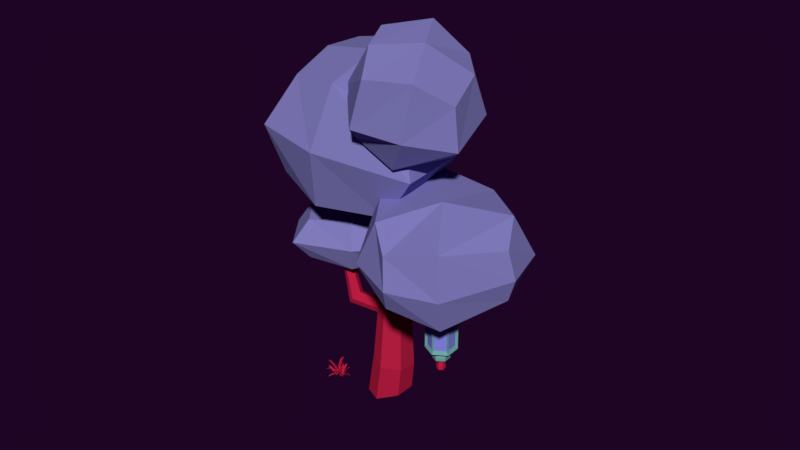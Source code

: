 # Source: conjunto11.blend  (saved by Blender 2.79.0; exported with 4.5.12 LTS)
import bpy
from mathutils import Matrix  # noqa: F401  (used for matrix-valued properties, if any)

bpy.ops.wm.read_factory_settings(use_empty=True)
scene = bpy.context.scene
scene.name = 'Scene'

# ---- collections
col_collection_1 = bpy.data.collections.new('Collection 1'); scene.collection.children.link(col_collection_1)

# ---- materials (node trees are filled in below, after node groups)
mat_material_005 = bpy.data.materials.new('Material.005')
mat_material_005.alpha_threshold = 0.0
mat_material_005.use_transparent_shadow = False
mat_material_005.diffuse_color = (0.5382, 0.01406, 0.05926, 1.0)
mat_material_005.roughness = 0.5
mat_material_012 = bpy.data.materials.new('Material.012')
mat_material_012.alpha_threshold = 0.0
mat_material_012.use_transparent_shadow = False
mat_material_012.diffuse_color = (0.1656, 0.402, 0.3796, 1.0)
mat_material_012.roughness = 0.5
mat_material_003 = bpy.data.materials.new('Material.003')
mat_material_003.alpha_threshold = 0.0
mat_material_003.use_transparent_shadow = False
mat_material_003.diffuse_color = (0.24, 0.244, 0.8, 1.0)
mat_material_003.roughness = 0.5
mat_material_016 = bpy.data.materials.new('Material.016')
mat_material_016.alpha_threshold = 0.0
mat_material_016.use_transparent_shadow = False
mat_material_016.diffuse_color = (0.5382, 0.01406, 0.05926, 1.0)
mat_material_016.roughness = 0.5
mat_material_034 = bpy.data.materials.new('Material.034')
mat_material_034.alpha_threshold = 0.0
mat_material_034.use_transparent_shadow = False
mat_material_034.diffuse_color = (0.2338, 0.2156, 0.5382, 1.0)
mat_material_034.roughness = 0.5

# ---- material node trees

# ---- world
world_world_001 = bpy.data.worlds.new('World.001'); scene.world = world_world_001
world_world_001.color = (0.0134, 0.001575, 0.01811)
world_world_001.use_sun_shadow = False
world_world_001.sun_shadow_jitter_overblur = 0.0
world_world_001.cycles.sampling_method = 'MANUAL'
world_world_001.light_settings.ao_factor = 0.4154
world_world_001.light_settings.distance = 0.4

# ---- meshes
me_cylinder_034 = bpy.data.meshes.new('Cylinder.034')
me_cylinder_034.from_pydata([(4.612, 4.926, -0.3515), (4.612, 4.926, 1.648), (5.478, 4.426, -0.3515), (5.478, 4.426, 1.648), (5.478, 3.426, -0.3515), (5.478, 3.426, 1.648), (4.612, 2.926, -0.3515), (4.612, 2.926, 1.648), (3.746, 3.426, -0.3515), (3.746, 3.426, 1.648), (3.746, 4.426, -0.3515), (3.746, 4.426, 1.648), (5.31, 4.329, 1.96), (4.612, 4.732, 1.96), (5.31, 3.523, 1.96), (4.612, 3.12, 1.96), (3.914, 3.523, 1.96), (3.914, 4.329, 1.96), (4.612, 4.395, -0.6391), (5.019, 4.16, -0.6391), (5.019, 3.691, -0.6391), (4.612, 3.456, -0.6391), (4.206, 3.691, -0.6391), (4.206, 4.16, -0.6391), (4.612, 4.491, -0.7581), (5.102, 4.208, -0.7581), (5.102, 3.643, -0.7581), (4.612, 3.361, -0.7581), (4.123, 3.643, -0.7581), (4.123, 4.208, -0.7581), (4.612, 4.491, -1.026), (5.102, 4.208, -1.026), (5.102, 3.643, -1.026), (4.612, 3.361, -1.026), (4.123, 3.643, -1.026), (4.123, 4.208, -1.026), (4.612, 4.116, -1.155), (4.777, 4.021, -1.155), (4.777, 3.83, -1.155), (4.612, 3.735, -1.155), (4.447, 3.83, -1.155), (4.447, 4.021, -1.155), (4.612, 4.216, -1.609), (4.864, 4.071, -1.609), (4.864, 3.78, -1.609), (4.612, 3.635, -1.609), (4.361, 3.78, -1.609), (4.361, 4.071, -1.609), (4.612, 4.216, -1.811), (4.864, 4.071, -1.811), (4.864, 3.78, -1.811), (4.612, 3.635, -1.811), (4.361, 3.78, -1.811), (4.361, 4.071, -1.811), (4.612, 4.926, -0.3515), (5.478, 4.426, -0.3515), (5.478, 4.426, 1.648), (4.612, 4.926, 1.648), (4.612, 4.926, -0.3515), (4.612, 4.926, 1.648), (5.478, 4.426, 1.648), (5.478, 4.426, -0.3515), (5.478, 3.426, -0.3515), (5.478, 3.426, 1.648), (4.612, 2.926, -0.3515), (4.612, 2.926, 1.648), (3.746, 3.426, -0.3515), (3.746, 3.426, 1.648), (3.746, 4.426, -0.3515), (3.746, 4.426, 1.648), (4.612, 4.926, -0.3515), (5.478, 4.426, -0.3515), (5.478, 4.426, 1.648), (4.612, 4.926, 1.648), (4.654, 4.761, -0.1147), (5.315, 4.379, -0.1147), (5.315, 4.379, 1.412), (4.654, 4.761, 1.412), (4.576, 4.763, -0.1259), (4.576, 4.763, 1.423), (3.905, 4.376, 1.423), (3.905, 4.376, -0.1259), (3.869, 3.536, 1.427), (3.869, 3.536, -0.1301), (3.869, 4.315, -0.1301), (3.869, 4.315, 1.427), (4.58, 3.086, 1.432), (4.58, 3.086, -0.1348), (3.901, 3.477, -0.1348), (3.901, 3.477, 1.432), (5.326, 3.479, 1.438), (5.326, 3.479, -0.1409), (4.642, 3.084, -0.1409), (4.642, 3.084, 1.438), (5.356, 4.311, 1.42), (5.356, 4.311, -0.1231), (5.356, 3.54, -0.1231), (5.356, 3.54, 1.42), (4.682, 3.966, 1.96), (4.612, 4.006, 1.96), (4.682, 3.885, 1.96), (4.612, 3.845, 1.96), (4.543, 3.885, 1.96), (4.543, 3.966, 1.96), (4.682, 3.966, 2.998), (4.612, 4.006, 2.998), (4.682, 3.885, 2.998), (4.612, 3.845, 2.998), (4.543, 3.885, 2.998), (4.543, 3.966, 2.998), (1.912, 0.2522, 6.82), (2.826, 1.429, 13.57), (-4.441, 2.959, 7.209), (-3.527, 4.136, 13.96), (-7.173, -3.672, 8.733), (-0.8198, -6.379, 8.345), (0.09437, -5.202, 15.1), (-6.259, -2.495, 15.49), (2.049, -2.79, 15.32), (0.9132, -4.252, 6.928), (-5.845, 0.5736, 15.8), (-6.981, -0.8883, 7.411), (-1.448, 2.042, 6.588), (-0.4379, 3.343, 14.05), (-4.468, -5.288, 8.274), (-3.458, -3.988, 15.74), (-3.483, -2.54, 6.764), (-2.227, -0.9244, 16.04), (3.779, 1.896, 10.05), (-4.172, 5.284, 10.54), (-0.07964, -7.404, 11.75), (-8.031, -4.016, 12.24), (-7.479, 0.03976, 11.69), (2.401, -4.17, 11.09), (-4.607, -6.01, 12.1), (-0.3421, 4.27, 10.22), (-1.542, -0.5317, -1.009), (-1.329, -0.6485, -1.86), (-1.808, -0.3851, -1.67), (-1.236, -0.7, -1.464), (-1.978, -0.2918, -1.232), (-2.946, -2.413, -1.669), (-2.508, -2.835, -1.86), (-2.248, -2.602, -1.464), (-2.394, -2.088, -1.009), (-2.952, -1.993, -1.232), (-3.298, -3.293, 2.424), (-3.03, -3.525, 2.324), (-2.897, -3.423, 2.533), (-3.006, -3.161, 2.774), (-3.324, -3.085, 2.656), (-3.078, -2.376, 0.0822), (-2.679, -3.05, -0.4233), (-2.473, -2.877, -0.1049), (-3.057, -2.704, -0.27), (-2.612, -2.471, 0.2617), (-2.555, -2.984, 0.4113), (-2.745, -3.138, 0.1169), (-3.103, -2.817, 0.2586), (-3.127, -2.516, 0.5844), (-2.692, -2.61, 0.7503), (-3.079, -2.759, -0.003294), (-2.653, -2.54, 0.5062), (-2.515, -2.928, 0.1549), (-2.712, -3.091, -0.1502), (-3.102, -2.446, 0.3342), (-2.802, -1.735, 1.678), (-2.784, -1.651, 1.528), (-3.119, -1.741, 1.745), (-2.821, -1.813, 1.837), (-3.096, -1.666, 1.587), (-3.075, -1.584, 1.437), (-0.9373, 0.9543, 0.7338), (-1.136, 1.084, -0.1008), (-0.6887, 0.7916, 0.08594), (-1.223, 1.141, 0.2872), (-0.5304, 0.688, 0.5151), (0.7533, 3.395, 0.07068), (0.3577, 3.784, -0.1216), (0.1449, 3.653, 0.2778), (0.2933, 3.245, 0.7376), (0.7775, 3.08, 0.5125), (0.9932, 3.929, 3.884), (0.7655, 4.225, 3.872), (0.5684, 4.049, 3.898), (0.5963, 3.681, 3.928), (0.9434, 3.625, 3.913), (-1.546, 0.5359, 2.14), (-1.718, 0.4537, 1.471), (-1.331, 0.6389, 1.621), (-1.793, 0.4175, 1.782), (-1.194, 0.7045, 1.965), (-2.151, 2.39, 1.638), (-2.615, 2.315, 1.459), (-2.596, 2.02, 1.764), (-2.215, 1.852, 2.14), (-1.893, 2.178, 1.992), (-2.758, 2.967, 4.845), (-3.025, 2.908, 4.749), (-3.027, 2.765, 4.909), (-2.818, 2.702, 5.11), (-2.621, 2.876, 5.033), (-2.148, 2.42, 3.02), (-2.745, 2.502, 2.589), (-2.738, 2.274, 2.834), (-2.357, 2.577, 2.734), (-2.426, 2.157, 3.138), (-2.795, 2.37, 3.24), (-2.798, 2.577, 3.014), (-2.434, 2.651, 3.148), (-2.241, 2.512, 3.412), (-2.505, 2.268, 3.521), (-2.395, 2.612, 2.943), (-2.465, 2.213, 3.33), (-2.765, 2.322, 3.038), (-2.77, 2.539, 2.804), (-2.195, 2.465, 3.217), (-3.703, 4.226, 4.722), (-3.744, 4.331, 4.64), (-3.904, 4.16, 4.836), (-3.665, 4.13, 4.805), (-3.949, 4.258, 4.755), (-3.999, 4.366, 4.674), (-1.524, 0.5463, 1.546), (-2.383, 2.353, 1.549), (-2.892, 2.938, 4.797), (-2.616, 2.614, 3.081), (-2.562, 2.562, 2.503), (-3.781, 4.138, 4.821), (-3.901, 4.411, 4.629), (-3.826, 4.242, 4.739), (7.761, 0.8171, 7.389), (6.694, 7.705, 7.642), (7.434, 0.9283, 3.894), (6.379, 7.812, 4.274), (0.3344, 0.02692, 4.164), (0.729, -0.1072, 8.38), (0.692, 6.583, 8.517), (0.3117, 6.712, 4.454), (4.56, 7.891, 8.779), (5.631, 0.1051, 8.431), (4.076, 8.055, 3.607), (5.147, 0.2696, 3.259), (8.225, 0.8835, 5.388), (6.737, 8.179, 5.762), (0.1982, -0.381, 6.098), (-0.1384, 7.345, 6.38), (5.228, -1.097, 5.49), (3.807, 9.233, 5.951), (8.79, 3.961, 8.196), (8.317, 4.122, 3.136), (-1.038, 3.282, 9.095), (-1.511, 3.443, 4.035), (3.849, 4.048, 2.776), (4.467, 3.838, 9.374), (-1.776, 3.335, 6.377), (9.088, 4.085, 5.384), (-2.163, -5.348, 4.384), (-2.157, -5.361, 1.621), (-6.988, -5.167, 4.372), (-6.982, -5.181, 1.609), (-6.809, -0.3865, 4.349), (-1.984, -0.5672, 4.361), (-1.978, -0.5807, 1.598), (-6.803, -0.4, 1.586), (-1.462, -2.472, 1.255), (-1.47, -2.455, 4.688), (-7.457, -2.247, 1.24), (-7.465, -2.23, 4.673), (-4.807, -5.519, 4.525), (-4.8, -5.534, 1.471), (-4.609, -0.2343, 4.5), (-4.602, -0.2492, 1.445), (-4.746, -2.295, 4.86), (-4.738, -2.313, 1.064), (-1.576, -6.363, 2.92), (-7.615, -6.137, 2.905), (-1.327, 0.2902, 3.059), (-7.366, 0.5165, 3.044), (-8.195, -2.057, 2.965), (-0.6925, -2.338, 2.983), (-4.61, 0.7388, 3.058), (-4.885, -6.616, 2.905), (3.184, -1.239, 12.47), (3.333, 4.193, 11.64), (-0.8709, -0.8657, 13.77), (-0.5752, 4.553, 12.89), (0.165, -0.188, 18.25), (5.056, -0.6383, 16.68), (4.976, 4.451, 15.29), (0.2626, 4.885, 16.81), (4.86, 4.677, 12.55), (4.633, -1.434, 13.59), (-1.14, 5.229, 14.48), (-1.368, -0.8812, 15.52), (0.7984, -1.15, 12.81), (1.116, 4.667, 12.12), (2.452, -0.5965, 17.8), (2.533, 5.33, 16.33), (1.28, -2.08, 15.03), (1.582, 6.026, 13.65), (3.913, 0.9011, 10.93), (-1.957, 1.441, 12.82), (5.939, 2.238, 16.85), (0.06854, 2.779, 18.73), (-1.943, 2.277, 15.71), (5.711, 1.573, 13.25), (2.834, 2.597, 18.17), (0.5949, 1.119, 11.62), (-0.4003, -1.304, -7.376), (0.1456, 0.7506, -7.376), (-2.238, -0.9694, -7.376), (-1.069, 1.539, -7.376), (0.6748, -0.6471, -7.376), (-2.538, 0.4352, -7.376), (-0.2656, -0.9042, -4.352), (0.2081, 0.9361, -5.305), (-2.094, -0.5421, -4.231), (-1.018, 1.688, -5.467), (0.7767, -0.3447, -4.786), (-2.436, 0.7375, -4.786), (-0.7722, -0.6737, -1.131), (-0.3645, 0.8696, -0.8042), (-2.179, -0.4131, -1.172), (-1.297, 1.468, -0.7489), (0.04686, -0.1844, -0.982), (-2.415, 0.645, -0.982), (-0.8437, -1.115, 2.981), (-0.3465, 0.2712, 2.653), (-2.124, -0.7714, 2.978), (-1.162, 0.8904, 2.564), (-0.04832, -0.727, 2.852), (-2.26, 0.2176, 2.771), (-0.6547, -0.4088, 7.347), (-0.2643, 0.6806, 7.167), (-1.648, -0.1416, 7.341), (-0.8958, 1.165, 7.115), (-0.03564, -0.1023, 7.279), (-1.751, 0.6344, 7.226), (-0.621, -0.4568, 10.62), (-0.1896, 0.7469, 10.84), (-1.72, -0.155, 10.59), (-0.8884, 1.287, 10.88), (0.06363, -0.1212, 10.72), (-1.834, 0.7047, 10.72), (-1.666, -3.621, -7.128), (-1.705, -3.482, -7.136), (-1.861, -3.482, -7.125), (-1.787, -3.435, -6.529), (-1.633, -3.541, -6.531), (-1.664, -3.434, -6.538), (-1.535, -3.393, -6.196), (-1.572, -3.326, -6.239), (-1.653, -3.31, -6.195), (-1.479, -3.217, -6.078), (-1.841, -3.573, -7.21), (-1.696, -3.579, -7.256), (-1.629, -3.471, -7.18), (-1.474, -3.857, -6.744), (-1.64, -3.938, -6.768), (-1.525, -3.941, -6.804), (-1.465, -4.243, -6.606), (-1.394, -4.21, -6.651), (-1.337, -4.181, -6.588), (-1.299, -4.406, -6.611), (-2.086, -3.649, -6.675), (-1.799, -3.735, -7.198), (-1.862, -3.601, -7.245), (-1.768, -3.499, -7.207), (-2.064, -3.464, -6.683), (-2.136, -3.544, -6.712), (-2.349, -3.426, -6.437), (-2.373, -3.494, -6.488), (-2.367, -3.568, -6.431), (-2.562, -3.455, -6.391), (-1.772, -3.527, -7.128), (-1.915, -3.543, -7.136), (-1.94, -3.697, -7.125), (-1.975, -3.617, -6.529), (-1.845, -3.481, -6.531), (-1.956, -3.495, -6.538), (-1.976, -3.362, -6.196), (-2.048, -3.388, -6.239), (-2.076, -3.465, -6.195), (-2.141, -3.279, -6.078), (-1.846, -3.693, -7.21), (-1.818, -3.55, -7.256), (-1.914, -3.466, -7.18), (-1.508, -3.374, -6.744), (-1.455, -3.551, -6.768), (-1.433, -3.438, -6.804), (-1.126, -3.426, -6.606), (-1.147, -3.351, -6.651), (-1.167, -3.29, -6.588), (-0.9382, -3.289, -6.611), (-1.81, -3.946, -6.675), (-1.679, -3.676, -7.198), (-1.823, -3.717, -7.245), (-1.908, -3.608, -7.207), (-1.99, -3.895, -6.683), (-1.922, -3.979, -6.712), (-2.072, -4.171, -6.437), (-2.008, -4.205, -6.488), (-1.934, -4.211, -6.431), (-2.077, -4.385, -6.391), (-1.217, -3.292, -7.021), (-1.292, -3.223, -7.06), (-1.397, -3.276, -7.044), (-1.412, -3.073, -6.634), (-1.271, -3.083, -6.616), (-1.33, -3.03, -6.647), (-1.286, -2.873, -6.419), (-1.331, -2.856, -6.466), (-1.394, -2.864, -6.433), (-1.321, -2.714, -6.383), (-1.344, -3.347, -7.083), (-1.242, -3.309, -7.122), (-1.242, -3.198, -7.098), (-1.034, -3.274, -6.697), (-1.114, -3.39, -6.685), (-1.033, -3.359, -6.715), (-0.9, -3.475, -6.5), (-0.8611, -3.44, -6.545), (-0.8386, -3.385, -6.51), (-0.7304, -3.517, -6.471), (-1.522, -3.351, -6.668), (-1.259, -3.429, -7.035), (-1.345, -3.38, -7.099), (-1.323, -3.273, -7.103), (-1.573, -3.23, -6.722), (-1.59, -3.313, -6.719), (-1.796, -3.25, -6.54), (-1.783, -3.314, -6.558), (-1.757, -3.344, -6.499), (-1.931, -3.334, -6.489), (-1.321, -3.273, -7.039), (-1.41, -3.337, -7.033), (-1.372, -3.439, -6.985), (-1.471, -3.254, -6.578), (-1.433, -3.124, -6.62), (-1.501, -3.174, -6.616), (-1.59, -3.014, -6.404), (-1.625, -3.068, -6.425), (-1.62, -3.115, -6.372), (-1.739, -2.994, -6.332), (-1.304, -3.423, -7.052), (-1.333, -3.335, -7.122), (-1.433, -3.3, -7.084), (-1.231, -2.987, -6.818), (-1.13, -3.083, -6.793), (-1.154, -3.013, -6.848), (-0.9692, -2.845, -6.726), (-1.007, -2.818, -6.776), (-1.047, -2.771, -6.745), (-0.8937, -2.693, -6.775), (-1.231, -3.434, -6.607), (-1.2, -3.349, -7.056), (-1.277, -3.438, -7.072), (-1.376, -3.393, -7.068), (-1.369, -3.47, -6.616), (-1.291, -3.505, -6.619), (-1.343, -3.61, -6.366), (-1.284, -3.621, -6.397), (-1.237, -3.584, -6.359), (-1.273, -3.734, -6.278), (-1.406, -3.718, -7.008), (-1.328, -3.646, -7.038), (-1.36, -3.543, -6.99), (-1.116, -3.667, -6.623), (-1.15, -3.804, -6.638), (-1.09, -3.748, -6.661), (-0.9214, -3.873, -6.477), (-0.9008, -3.821, -6.513), (-0.894, -3.768, -6.465), (-0.7557, -3.873, -6.456), (-1.443, -3.572, -7.029), (-1.428, -3.665, -7.097), (-1.318, -3.688, -7.091), (-1.388, -3.979, -6.744), (-1.486, -3.889, -6.696), (-1.474, -3.963, -6.749), (-1.59, -4.127, -6.558), (-1.567, -4.158, -6.615), (-1.514, -4.197, -6.595), (-1.659, -4.29, -6.564), (-1.371, -3.51, -6.588), (-1.534, -3.653, -6.992), (-1.477, -3.561, -7.04), (-1.377, -3.598, -7.065), (-1.248, -3.465, -6.646), (-1.326, -3.437, -6.626), (-1.208, -3.297, -6.415), (-1.274, -3.295, -6.426), (-1.302, -3.331, -6.371), (-1.26, -3.17, -6.321), (-1.521, -3.606, -6.998), (-1.437, -3.574, -7.072), (-1.38, -3.494, -7.017), (-1.084, -3.804, -6.855), (-1.194, -3.892, -6.841), (-1.128, -3.866, -6.899), (-0.9848, -4.099, -6.85), (-0.956, -4.054, -6.894), (-0.9001, -4.032, -6.861), (-0.8548, -4.182, -6.938)], [], [(1, 3, 56, 57), (3, 5, 63, 60), (54, 0, 58, 70), (4, 2, 61, 62), (3, 1, 13, 12), (7, 9, 67, 65), (1, 57, 73, 59), (6, 8, 22, 21), (13, 17, 103, 99), (7, 5, 14, 15), (1, 11, 17, 13), (9, 7, 15, 16), (5, 3, 12, 14), (11, 9, 16, 17), (22, 23, 29, 28), (2, 4, 20, 19), (8, 10, 23, 22), (0, 2, 19, 18), (4, 6, 21, 20), (10, 0, 18, 23), (27, 28, 34, 33), (20, 21, 27, 26), (18, 19, 25, 24), (23, 18, 24, 29), (21, 22, 28, 27), (19, 20, 26, 25), (32, 33, 39, 38), (25, 26, 32, 31), (28, 29, 35, 34), (26, 27, 33, 32), (24, 25, 31, 30), (29, 24, 30, 35), (37, 38, 44, 43), (30, 31, 37, 36), (35, 30, 36, 41), (33, 34, 40, 39), (31, 32, 38, 37), (34, 35, 41, 40), (42, 43, 49, 48), (40, 41, 47, 46), (38, 39, 45, 44), (36, 37, 43, 42), (41, 36, 42, 47), (39, 40, 46, 45), (48, 49, 50, 51, 52, 53), (47, 42, 48, 53), (45, 46, 52, 51), (43, 44, 50, 49), (46, 47, 53, 52), (44, 45, 51, 50), (8, 6, 64, 66), (56, 3, 60, 72), (2, 0, 54, 55), (11, 1, 59, 69), (61, 60, 94, 95), (63, 65, 93, 90), (67, 66, 88, 89), (67, 69, 85, 82), (69, 59, 79, 80), (72, 71, 75, 76), (58, 59, 73, 70), (60, 61, 71, 72), (2, 55, 71, 61), (10, 8, 66, 68), (55, 54, 70, 71), (9, 11, 69, 67), (57, 56, 72, 73), (6, 4, 62, 64), (5, 7, 65, 63), (0, 10, 68, 58), (74, 77, 76, 75), (73, 72, 76, 77), (70, 73, 77, 74), (71, 70, 74, 75), (81, 80, 79, 78), (68, 69, 80, 81), (59, 58, 78, 79), (58, 68, 81, 78), (83, 82, 85, 84), (66, 67, 82, 83), (69, 68, 84, 85), (68, 66, 83, 84), (87, 86, 89, 88), (66, 64, 87, 88), (65, 67, 89, 86), (64, 65, 86, 87), (91, 90, 93, 92), (62, 63, 90, 91), (65, 64, 92, 93), (64, 62, 91, 92), (95, 94, 97, 96), (63, 62, 96, 97), (62, 61, 95, 96), (60, 63, 97, 94), (99, 103, 109, 105), (16, 15, 101, 102), (14, 12, 98, 100), (17, 16, 102, 103), (15, 14, 100, 101), (12, 13, 99, 98), (104, 105, 109, 108, 107, 106), (102, 101, 107, 108), (100, 98, 104, 106), (103, 102, 108, 109), (101, 100, 106, 107), (98, 99, 105, 104), (135, 129, 113, 123), (134, 125, 117, 131), (133, 118, 116, 130), (127, 120, 117, 125), (126, 119, 115, 124), (132, 121, 114, 131), (129, 112, 121, 132), (122, 110, 119, 126), (123, 113, 120, 127), (128, 111, 118, 133), (111, 123, 127, 118), (112, 122, 126, 121), (121, 126, 124, 114), (118, 127, 125, 116), (130, 116, 125, 134), (128, 135, 123, 111), (110, 122, 135, 128), (115, 130, 134, 124), (110, 128, 133, 119), (113, 129, 132, 120), (120, 132, 131, 117), (119, 133, 130, 115), (124, 134, 131, 114), (122, 112, 129, 135), (140, 136, 139, 137, 138), (138, 137, 142, 141), (140, 138, 141, 145), (137, 139, 143, 142), (139, 136, 144, 143), (150, 146, 147, 148, 149), (136, 140, 145, 144), (160, 159, 150, 149), (158, 157, 147, 146), (159, 158, 146, 150), (157, 156, 148, 147), (156, 160, 149, 148), (142, 143, 153, 152), (143, 144, 155, 153), (151, 165, 170, 171), (161, 164, 157, 158), (165, 161, 158, 159), (164, 163, 156, 157), (163, 162, 160, 156), (145, 141, 154, 151), (141, 142, 152, 154), (144, 145, 151, 155), (153, 155, 162, 163), (152, 153, 163, 164), (151, 154, 161, 165), (154, 152, 164, 161), (162, 155, 167, 166), (166, 170, 168, 169), (167, 171, 170, 166), (165, 159, 168, 170), (159, 160, 169, 168), (160, 162, 166, 169), (155, 151, 171, 167), (176, 172, 175, 173, 174), (174, 173, 178, 177), (176, 174, 177, 181), (173, 175, 179, 178), (175, 172, 180, 179), (186, 182, 183, 184, 185), (172, 176, 181, 180), (180, 181, 186, 185), (177, 178, 183, 182), (181, 177, 182, 186), (178, 179, 184, 183), (179, 180, 185, 184), (191, 187, 190, 188, 223, 189), (223, 188, 193, 224), (191, 189, 192, 196), (188, 190, 194, 193), (190, 187, 195, 194), (201, 197, 225, 198, 199, 200), (187, 191, 196, 195), (211, 210, 201, 200), (226, 208, 198, 225), (210, 209, 197, 201), (208, 207, 199, 198), (207, 211, 200, 199), (193, 194, 204, 203), (194, 195, 206, 204), (215, 208, 219, 221), (216, 212, 209, 210), (215, 214, 207, 208), (214, 213, 211, 207), (196, 192, 205, 202), (224, 193, 203, 227), (195, 196, 202, 206), (204, 206, 213, 214), (203, 204, 214, 215), (202, 205, 212, 216), (226, 209, 220, 228), (211, 213, 216, 210), (213, 206, 202, 216), (230, 221, 219, 228), (229, 222, 221, 230), (209, 212, 217, 220), (227, 203, 222, 229), (212, 205, 218, 217), (203, 215, 221, 222), (205, 227, 229, 218), (218, 229, 230, 217), (217, 230, 228, 220), (208, 226, 228, 219), (192, 224, 227, 205), (209, 226, 225, 197), (189, 223, 224, 192), (256, 250, 234, 244), (255, 246, 238, 252), (254, 239, 237, 251), (248, 241, 238, 246), (247, 240, 236, 245), (253, 242, 235, 252), (250, 233, 242, 253), (243, 231, 240, 247), (244, 234, 241, 248), (249, 232, 239, 254), (232, 244, 248, 239), (233, 243, 247, 242), (242, 247, 245, 235), (239, 248, 246, 237), (251, 237, 246, 255), (249, 256, 244, 232), (231, 243, 256, 249), (236, 251, 255, 245), (231, 249, 254, 240), (234, 250, 253, 241), (241, 253, 252, 238), (240, 254, 251, 236), (245, 255, 252, 235), (243, 233, 250, 256), (282, 276, 260, 270), (281, 272, 264, 278), (280, 265, 263, 277), (274, 267, 264, 272), (273, 266, 262, 271), (279, 268, 261, 278), (276, 259, 268, 279), (269, 257, 266, 273), (270, 260, 267, 274), (275, 258, 265, 280), (258, 270, 274, 265), (259, 269, 273, 268), (268, 273, 271, 261), (265, 274, 272, 263), (277, 263, 272, 281), (275, 282, 270, 258), (257, 269, 282, 275), (262, 277, 281, 271), (257, 275, 280, 266), (260, 276, 279, 267), (267, 279, 278, 264), (266, 280, 277, 262), (271, 281, 278, 261), (269, 259, 276, 282), (308, 302, 286, 296), (307, 298, 290, 304), (306, 291, 289, 303), (300, 293, 290, 298), (299, 292, 288, 297), (305, 294, 287, 304), (302, 285, 294, 305), (295, 283, 292, 299), (296, 286, 293, 300), (301, 284, 291, 306), (284, 296, 300, 291), (285, 295, 299, 294), (294, 299, 297, 287), (291, 300, 298, 289), (303, 289, 298, 307), (301, 308, 296, 284), (283, 295, 308, 301), (288, 303, 307, 297), (283, 301, 306, 292), (286, 302, 305, 293), (293, 305, 304, 290), (292, 306, 303, 288), (297, 307, 304, 287), (295, 285, 302, 308), (313, 314, 312, 310), (309, 311, 314, 313), (309, 315, 317, 311), (314, 320, 318, 312), (311, 317, 320, 314), (310, 316, 319, 313), (313, 319, 315, 309), (312, 318, 316, 310), (319, 325, 321, 315), (318, 324, 322, 316), (315, 321, 323, 317), (320, 326, 324, 318), (317, 323, 326, 320), (316, 322, 325, 319), (323, 329, 332, 326), (322, 328, 331, 325), (325, 331, 327, 321), (324, 330, 328, 322), (321, 327, 329, 323), (326, 332, 330, 324), (330, 336, 334, 328), (327, 333, 335, 329), (332, 338, 336, 330), (329, 335, 338, 332), (328, 334, 337, 331), (331, 337, 333, 327), (334, 340, 343, 337), (337, 343, 339, 333), (336, 342, 340, 334), (333, 339, 341, 335), (338, 344, 342, 336), (335, 341, 344, 338), (345, 347, 346), (350, 348, 353, 352), (346, 347, 348, 350), (345, 346, 350, 349), (347, 345, 349, 348), (352, 353, 354), (348, 349, 351, 353), (349, 350, 352, 351), (353, 351, 354), (351, 352, 354), (355, 357, 356), (360, 358, 363, 362), (356, 357, 358, 360), (355, 356, 360, 359), (357, 355, 359, 358), (362, 363, 364), (358, 359, 361, 363), (359, 360, 362, 361), (363, 361, 364), (361, 362, 364), (368, 366, 367), (370, 365, 373, 372), (367, 366, 365, 370), (368, 367, 370, 369), (366, 368, 369, 365), (372, 373, 374), (365, 369, 371, 373), (369, 370, 372, 371), (373, 371, 374), (371, 372, 374), (375, 377, 376), (380, 378, 383, 382), (376, 377, 378, 380), (375, 376, 380, 379), (377, 375, 379, 378), (382, 383, 384), (378, 379, 381, 383), (379, 380, 382, 381), (383, 381, 384), (381, 382, 384), (385, 387, 386), (390, 388, 393, 392), (386, 387, 388, 390), (385, 386, 390, 389), (387, 385, 389, 388), (392, 393, 394), (388, 389, 391, 393), (389, 390, 392, 391), (393, 391, 394), (391, 392, 394), (398, 396, 397), (400, 395, 403, 402), (397, 396, 395, 400), (398, 397, 400, 399), (396, 398, 399, 395), (402, 403, 404), (395, 399, 401, 403), (399, 400, 402, 401), (403, 401, 404), (401, 402, 404), (405, 407, 406), (410, 408, 413, 412), (406, 407, 408, 410), (405, 406, 410, 409), (407, 405, 409, 408), (412, 413, 414), (408, 409, 411, 413), (409, 410, 412, 411), (413, 411, 414), (411, 412, 414), (415, 417, 416), (420, 418, 423, 422), (416, 417, 418, 420), (415, 416, 420, 419), (417, 415, 419, 418), (422, 423, 424), (418, 419, 421, 423), (419, 420, 422, 421), (423, 421, 424), (421, 422, 424), (428, 426, 427), (430, 425, 433, 432), (427, 426, 425, 430), (428, 427, 430, 429), (426, 428, 429, 425), (432, 433, 434), (425, 429, 431, 433), (429, 430, 432, 431), (433, 431, 434), (431, 432, 434), (435, 437, 436), (440, 438, 443, 442), (436, 437, 438, 440), (435, 436, 440, 439), (437, 435, 439, 438), (442, 443, 444), (438, 439, 441, 443), (439, 440, 442, 441), (443, 441, 444), (441, 442, 444), (445, 447, 446), (450, 448, 453, 452), (446, 447, 448, 450), (445, 446, 450, 449), (447, 445, 449, 448), (452, 453, 454), (448, 449, 451, 453), (449, 450, 452, 451), (453, 451, 454), (451, 452, 454), (458, 456, 457), (460, 455, 463, 462), (457, 456, 455, 460), (458, 457, 460, 459), (456, 458, 459, 455), (462, 463, 464), (455, 459, 461, 463), (459, 460, 462, 461), (463, 461, 464), (461, 462, 464), (465, 467, 466), (470, 468, 473, 472), (466, 467, 468, 470), (465, 466, 470, 469), (467, 465, 469, 468), (472, 473, 474), (468, 469, 471, 473), (469, 470, 472, 471), (473, 471, 474), (471, 472, 474), (475, 477, 476), (480, 478, 483, 482), (476, 477, 478, 480), (475, 476, 480, 479), (477, 475, 479, 478), (482, 483, 484), (478, 479, 481, 483), (479, 480, 482, 481), (483, 481, 484), (481, 482, 484), (488, 486, 487), (490, 485, 493, 492), (487, 486, 485, 490), (488, 487, 490, 489), (486, 488, 489, 485), (492, 493, 494), (485, 489, 491, 493), (489, 490, 492, 491), (493, 491, 494), (491, 492, 494), (495, 497, 496), (500, 498, 503, 502), (496, 497, 498, 500), (495, 496, 500, 499), (497, 495, 499, 498), (502, 503, 504), (498, 499, 501, 503), (499, 500, 502, 501), (503, 501, 504), (501, 502, 504)])
me_cylinder_034.polygons.foreach_set('material_index', [1, 1, 1, 1, 1, 1, 1, 1, 1, 1, 1, 1, 1, 1, 1, 1, 1, 1, 1, 1, 1, 1, 1, 1, 1, 1, 1, 1, 1, 1, 1, 1, 0, 1, 1, 1, 1, 1, 0, 0, 0, 0, 0, 0, 1, 0, 0, 0, 0, 0, 1, 1, 1, 1, 1, 1, 1, 1, 1, 1, 1, 1, 1, 1, 1, 1, 1, 1, 1, 1, 2, 1, 1, 1, 2, 1, 1, 1, 2, 1, 1, 1, 2, 1, 1, 1, 2, 1, 1, 1, 2, 1, 1, 1, 1, 1, 1, 1, 1, 1, 1, 1, 1, 1, 1, 1, 4, 4, 4, 4, 4, 4, 4, 4, 4, 4, 4, 4, 4, 4, 4, 4, 4, 4, 4, 4, 4, 4, 4, 4, 3, 3, 3, 3, 3, 3, 3, 3, 3, 3, 3, 3, 3, 3, 3, 3, 3, 3, 3, 3, 3, 3, 3, 3, 3, 3, 3, 3, 3, 3, 3, 3, 3, 3, 3, 3, 3, 3, 3, 3, 3, 3, 3, 3, 3, 3, 3, 3, 3, 3, 3, 3, 3, 3, 3, 3, 3, 3, 3, 3, 3, 3, 3, 3, 3, 3, 3, 3, 3, 3, 3, 3, 3, 3, 3, 3, 3, 3, 3, 3, 3, 3, 3, 3, 3, 4, 4, 4, 4, 4, 4, 4, 4, 4, 4, 4, 4, 4, 4, 4, 4, 4, 4, 4, 4, 4, 4, 4, 4, 4, 4, 4, 4, 4, 4, 4, 4, 4, 4, 4, 4, 4, 4, 4, 4, 4, 4, 4, 4, 4, 4, 4, 4, 4, 4, 4, 4, 4, 4, 4, 4, 4, 4, 4, 3, 4, 4, 4, 4, 4, 4, 4, 4, 4, 4, 4, 3, 3, 3, 3, 3, 3, 3, 3, 3, 3, 3, 3, 3, 3, 3, 3, 3, 3, 3, 3, 3, 3, 3, 3, 3, 3, 3, 3, 3, 3, 3, 3, 3, 0, 0, 0, 0, 0, 0, 0, 0, 0, 0, 0, 0, 0, 0, 0, 0, 0, 0, 0, 0, 0, 0, 0, 0, 0, 0, 0, 0, 0, 0, 0, 0, 0, 0, 0, 0, 0, 0, 0, 0, 0, 0, 0, 0, 0, 0, 0, 0, 0, 0, 0, 0, 0, 0, 0, 0, 0, 0, 0, 0, 0, 0, 0, 0, 0, 0, 0, 0, 0, 0, 0, 0, 0, 0, 0, 0, 0, 0, 0, 0, 0, 0, 0, 0, 0, 0, 0, 0, 0, 0, 0, 0, 0, 0, 0, 0, 0, 0, 0, 0, 0, 0, 0, 0, 0, 0, 0, 0, 0, 0, 0, 0, 0, 0, 0, 0, 0, 0, 0, 0, 0, 0, 0, 0, 0, 0, 0, 0, 0, 0, 0, 0, 0, 0, 0, 0, 0, 0, 0, 0, 0, 0, 0, 0, 0, 0, 0, 0, 0, 0, 0, 0, 0, 0, 0, 0, 0, 0, 0, 0])
me_cylinder_034.materials.append(mat_material_005)
me_cylinder_034.materials.append(mat_material_012)
me_cylinder_034.materials.append(mat_material_003)
me_cylinder_034.materials.append(mat_material_016)
me_cylinder_034.materials.append(mat_material_034)
me_cylinder_034.use_remesh_preserve_volume = False
me_cylinder_034.use_remesh_preserve_attributes = False
me_cylinder_034.use_mirror_vertex_groups = False
me_cylinder_034.update()

# ---- objects
ob_cylinder_037 = bpy.data.objects.new('Cylinder.037', me_cylinder_034)

# ---- transforms, parenting, visibility, modifiers, constraints
ob_cylinder_037.location = (0.0, 0.0, 0.0)
ob_cylinder_037.rotation_euler = (0.0, -0.0, -0.9944)
ob_cylinder_037.scale = (0.1873, 0.1873, 0.1873)
ob_cylinder_037.lineart.crease_threshold = 0.0

# ---- collection membership
col_collection_1.objects.link(ob_cylinder_037)

# ---- scene / render settings (as saved in the file)
scene.frame_start = 1; scene.frame_end = 250; scene.frame_set(0)
scene.render.engine = 'BLENDER_EEVEE_NEXT'
scene.render.resolution_percentage = 50
scene.render.dither_intensity = 0.0
scene.cycles.use_denoising = False
scene.cycles.samples = 128
scene.cycles.sampling_pattern = 'TABULATED_SOBOL'
scene.cycles.use_adaptive_sampling = False
scene.cycles.use_light_tree = False
scene.cycles.blur_glossy = 0.0
scene.cycles.sample_clamp_indirect = 0.0
scene.view_settings.view_transform = 'Standard'
bpy.context.view_layer.update()

# ---- added for rendering (the .blend has no active camera and no usable light): camera, sun
cam_auto = bpy.data.cameras.new('AutoCamera')
cam_auto.lens = 50.0
cam_auto.sensor_width = 36.0
cam_auto.clip_end = 1000.0
ob_auto_camera = bpy.data.objects.new('AutoCamera', cam_auto)
scene.collection.objects.link(ob_auto_camera)
ob_auto_camera.location = (7.50489, -8.7557, 6.91618)
ob_auto_camera.rotation_euler = (1.09748, -7.21219e-08, 0.694738)
scene.camera = ob_auto_camera
light_auto_sun = bpy.data.lights.new('AutoSun', 'SUN')
light_auto_sun.energy = 3.0
light_auto_sun.angle = 0.0523599
ob_auto_sun = bpy.data.objects.new('AutoSun', light_auto_sun)
scene.collection.objects.link(ob_auto_sun)
ob_auto_sun.rotation_euler = (0.872665, 0.174533, 0.523599)
bpy.context.view_layer.update()
